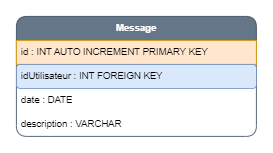

The diagram above was exported from draw.io. Its source (the exported page's mxGraphModel, read from the mxfile embedded in the PNG):
<mxGraphModel dx="3289" dy="838" grid="1" gridSize="10" guides="1" tooltips="1" connect="1" arrows="1" fold="1" page="1" pageScale="1" pageWidth="827" pageHeight="1169" math="0" shadow="0">
  <root>
    <mxCell id="0" />
    <mxCell id="1" parent="0" />
    <mxCell id="vR_FMffd6OBVq02GeVc1-1" value="&lt;b&gt;Message&lt;/b&gt;" style="swimlane;fontStyle=0;childLayout=stackLayout;horizontal=1;startSize=30;horizontalStack=0;resizeParent=1;resizeParentMax=0;resizeLast=0;collapsible=1;marginBottom=0;whiteSpace=wrap;html=1;rounded=1;fillColor=#647687;fontColor=#ffffff;strokeColor=#314354;" vertex="1" parent="1">
      <mxGeometry x="-960" y="585" width="300" height="150" as="geometry" />
    </mxCell>
    <mxCell id="vR_FMffd6OBVq02GeVc1-2" value="id : INT AUTO INCREMENT PRIMARY KEY" style="text;strokeColor=#d79b00;fillColor=#ffe6cc;align=left;verticalAlign=middle;spacingLeft=4;spacingRight=4;overflow=hidden;points=[[0,0.5],[1,0.5]];portConstraint=eastwest;rotatable=0;whiteSpace=wrap;html=1;" vertex="1" parent="vR_FMffd6OBVq02GeVc1-1">
      <mxGeometry y="30" width="300" height="30" as="geometry" />
    </mxCell>
    <mxCell id="vR_FMffd6OBVq02GeVc1-3" value="idUtilisateur : INT FOREIGN KEY" style="text;strokeColor=#6c8ebf;fillColor=#dae8fc;align=left;verticalAlign=middle;spacingLeft=4;spacingRight=4;overflow=hidden;points=[[0,0.5],[1,0.5]];portConstraint=eastwest;rotatable=0;whiteSpace=wrap;html=1;rounded=1;" vertex="1" parent="vR_FMffd6OBVq02GeVc1-1">
      <mxGeometry y="60" width="300" height="30" as="geometry" />
    </mxCell>
    <mxCell id="vR_FMffd6OBVq02GeVc1-4" value="date : DATE" style="text;strokeColor=none;fillColor=none;align=left;verticalAlign=middle;spacingLeft=4;spacingRight=4;overflow=hidden;points=[[0,0.5],[1,0.5]];portConstraint=eastwest;rotatable=0;whiteSpace=wrap;html=1;rounded=1;" vertex="1" parent="vR_FMffd6OBVq02GeVc1-1">
      <mxGeometry y="90" width="300" height="30" as="geometry" />
    </mxCell>
    <mxCell id="vR_FMffd6OBVq02GeVc1-5" value="description : VARCHAR" style="text;strokeColor=none;fillColor=none;align=left;verticalAlign=middle;spacingLeft=4;spacingRight=4;overflow=hidden;points=[[0,0.5],[1,0.5]];portConstraint=eastwest;rotatable=0;whiteSpace=wrap;html=1;rounded=1;" vertex="1" parent="vR_FMffd6OBVq02GeVc1-1">
      <mxGeometry y="120" width="300" height="30" as="geometry" />
    </mxCell>
  </root>
</mxGraphModel>